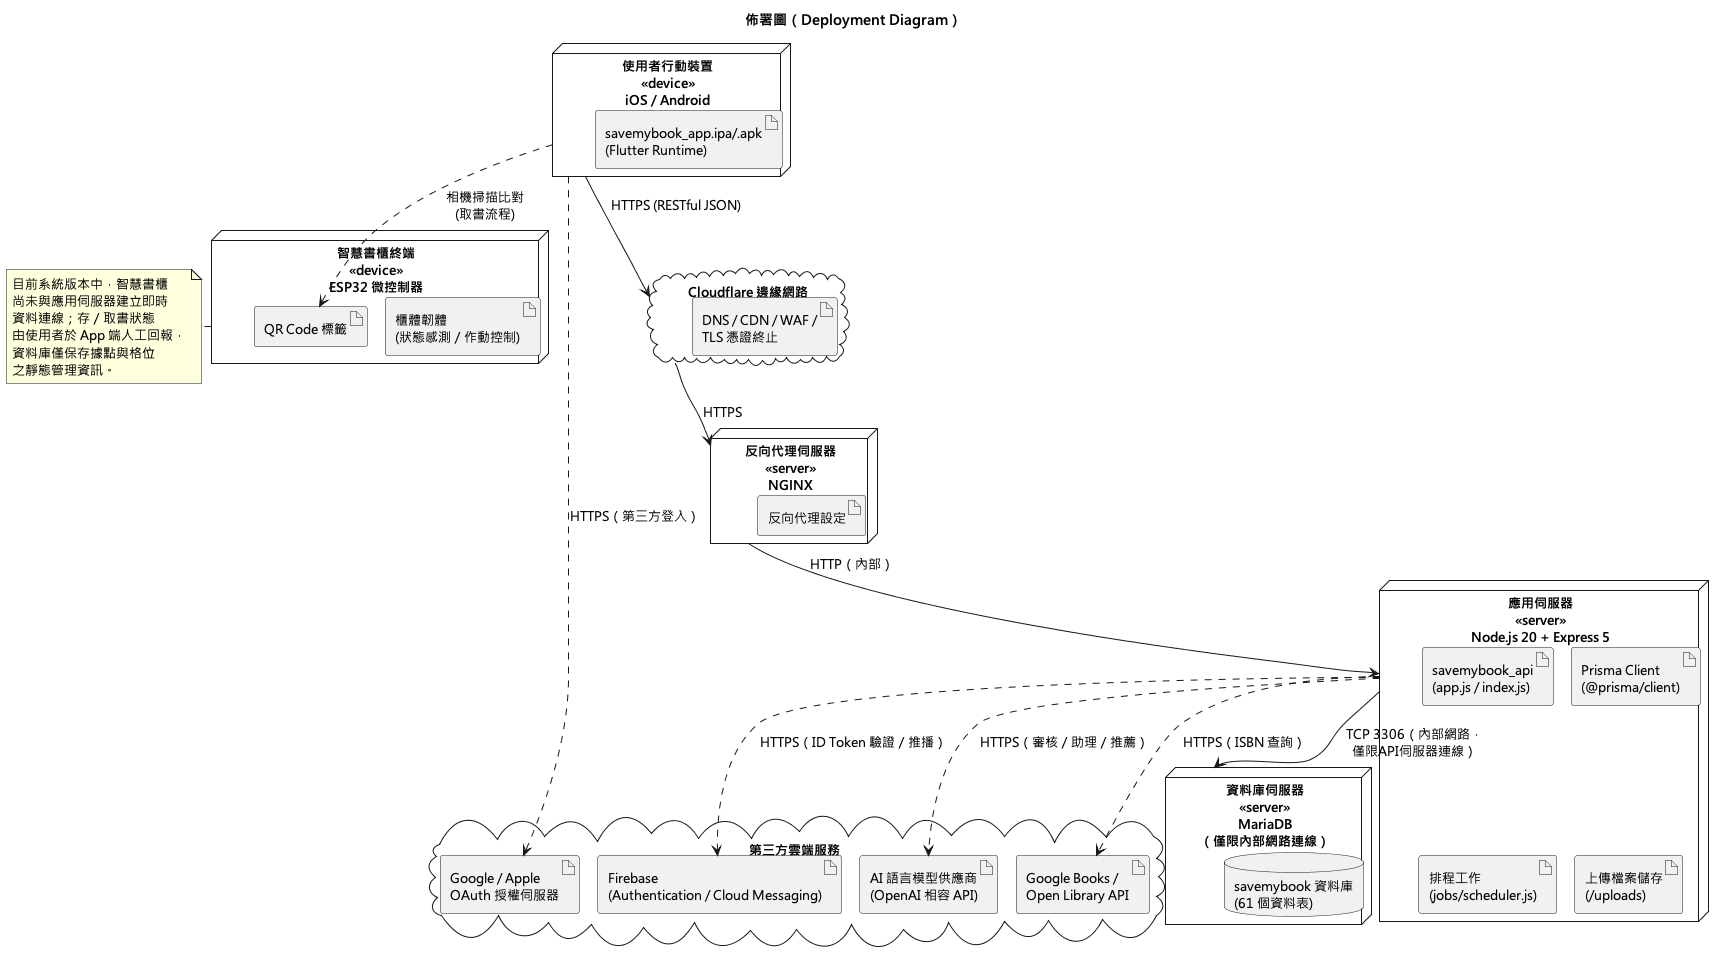

The diagram above was rendered by PlantUML. Its source (embedded in the PNG):
@startuml
!pragma layout smetana
skinparam defaultFontName "Microsoft JhengHei"
skinparam defaultFontSize 13
title 佈署圖（Deployment Diagram）

node "使用者行動裝置\n<<device>>\niOS / Android" as Mobile {
  artifact "savemybook_app.ipa/.apk\n(Flutter Runtime)" as AppArtifact
}

node "智慧書櫃終端\n<<device>>\nESP32 微控制器" as CabinetNode {
  artifact "櫃體韌體\n(狀態感測／作動控制)" as Firmware
  artifact "QR Code 標籤" as QRLabel
}

cloud "Cloudflare 邊緣網路" as CFNode {
  artifact "DNS / CDN / WAF /\nTLS 憑證終止" as CFArtifact
}

node "反向代理伺服器\n<<server>>\nNGINX" as ProxyNode {
  artifact "反向代理設定" as NginxConf
}

node "應用伺服器\n<<server>>\nNode.js 20 + Express 5" as AppServer {
  artifact "savemybook_api\n(app.js / index.js)" as ApiArtifact
  artifact "Prisma Client\n(@prisma/client)" as PrismaArtifact
  artifact "排程工作\n(jobs/scheduler.js)" as SchedulerArtifact
  artifact "上傳檔案儲存\n(/uploads)" as UploadStore
}

node "資料庫伺服器\n<<server>>\nMariaDB\n（僅限內部網路連線）" as DBServer {
  database "savemybook 資料庫\n(61 個資料表)" as DB
}

cloud "第三方雲端服務" as ExternalCloud {
  artifact "Firebase\n(Authentication / Cloud Messaging)" as FirebaseSvc
  artifact "AI 語言模型供應商\n(OpenAI 相容 API)" as AISvc
  artifact "Google Books /\nOpen Library API" as BookSvc
  artifact "Google / Apple\nOAuth 授權伺服器" as OAuthSvc
}

Mobile --> CFNode : HTTPS (RESTful JSON)
CFNode --> ProxyNode : HTTPS
ProxyNode --> AppServer : HTTP（內部）
AppServer --> DBServer : TCP 3306（內部網路，\n僅限API伺服器連線）
AppServer ..> FirebaseSvc : HTTPS（ID Token 驗證／推播）
AppServer ..> AISvc : HTTPS（審核／助理／推薦）
AppServer ..> BookSvc : HTTPS（ISBN 查詢）
Mobile ..> OAuthSvc : HTTPS（第三方登入）
Mobile ..> QRLabel : 相機掃描比對\n(取書流程)

note right of CabinetNode
  目前系統版本中，智慧書櫃
  尚未與應用伺服器建立即時
  資料連線；存／取書狀態
  由使用者於 App 端人工回報，
  資料庫僅保存據點與格位
  之靜態管理資訊。
end note
@enduml